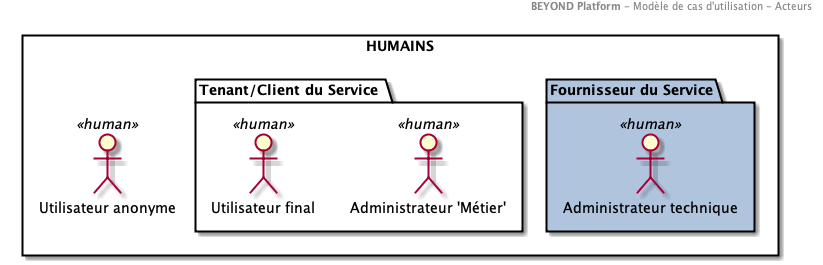

The diagram above was rendered by PlantUML. Its source (embedded in the PNG):
@startuml
header
<b>BEYOND Platform </b>- Modèle de cas d'utilisation - Acteurs
end header

Rectangle "HUMAINS" as HUMAINS  {



Package "Fournisseur du Service"  as SRVPROVUSR #LightSteelBlue{
 :Administrateur technique: as ACTOR2 <<human>>
}
Package "Tenant/Client du Service "  as CLIENTUSR{
:Administrateur 'Métier': as ACTOR3 <<human>>
:Utilisateur final: as ACTOR5 <<human>> 
}
:Utilisateur anonyme: as ACTOR6 <<human>>
}
@enduml